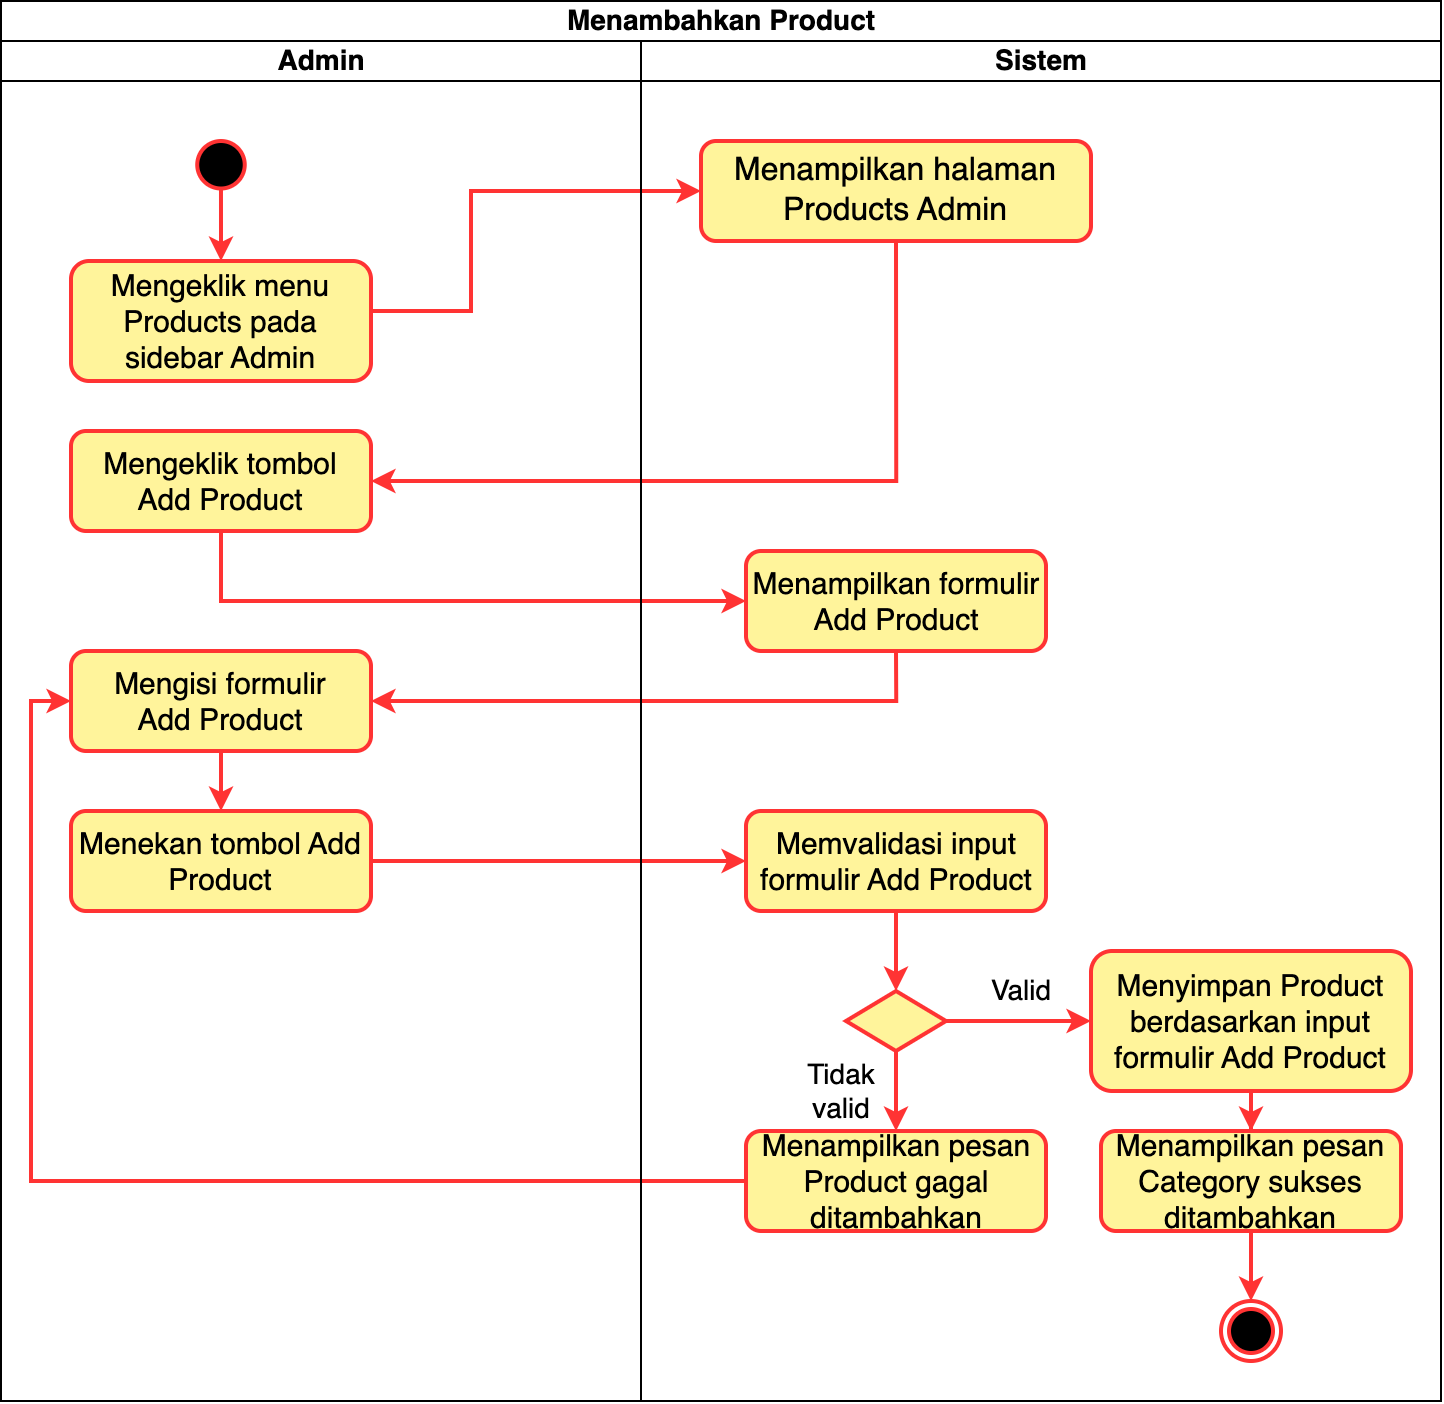

The diagram above was exported from draw.io. Its source (the exported page's mxGraphModel, read from the mxfile embedded in the PNG):
<mxGraphModel dx="466" dy="669" grid="1" gridSize="10" guides="1" tooltips="1" connect="1" arrows="1" fold="1" page="1" pageScale="1" pageWidth="850" pageHeight="1100" math="0" shadow="0">
  <root>
    <mxCell id="0" />
    <mxCell id="1" parent="0" />
    <mxCell id="2" value="Menambahkan Product" style="swimlane;childLayout=stackLayout;resizeParent=1;resizeParentMax=0;startSize=20;html=1;fontSize=14;" vertex="1" parent="1">
      <mxGeometry x="4805" y="1060" width="720" height="700" as="geometry" />
    </mxCell>
    <mxCell id="3" value="Admin" style="swimlane;startSize=20;html=1;fontSize=14;" vertex="1" parent="2">
      <mxGeometry y="20" width="320" height="680" as="geometry" />
    </mxCell>
    <mxCell id="4" style="edgeStyle=orthogonalEdgeStyle;rounded=0;orthogonalLoop=1;jettySize=auto;html=1;entryX=1;entryY=0.5;entryDx=0;entryDy=0;" edge="1" parent="3">
      <mxGeometry relative="1" as="geometry">
        <mxPoint x="325" y="400" as="sourcePoint" />
      </mxGeometry>
    </mxCell>
    <mxCell id="5" value="" style="edgeStyle=orthogonalEdgeStyle;rounded=0;orthogonalLoop=1;jettySize=auto;html=1;strokeColor=#FF3333;strokeWidth=2;" edge="1" parent="3" source="6" target="7">
      <mxGeometry relative="1" as="geometry" />
    </mxCell>
    <mxCell id="6" value="" style="ellipse;whiteSpace=wrap;html=1;aspect=fixed;strokeColor=#FF3333;fillColor=#000000;strokeWidth=2;" vertex="1" parent="3">
      <mxGeometry x="98.1200000000001" y="50" width="23.75" height="23.75" as="geometry" />
    </mxCell>
    <mxCell id="7" value="Mengeklik menu Products pada sidebar Admin" style="rounded=1;whiteSpace=wrap;html=1;fontSize=15;fillColor=#FFF49B;strokeColor=#FF3333;strokeWidth=2;" vertex="1" parent="3">
      <mxGeometry x="35" y="110" width="150" height="60" as="geometry" />
    </mxCell>
    <mxCell id="8" value="Mengeklik tombol &lt;br&gt;Add Product" style="rounded=1;whiteSpace=wrap;html=1;fontSize=15;fillColor=#FFF49B;strokeColor=#FF3333;strokeWidth=2;" vertex="1" parent="3">
      <mxGeometry x="34.999999999999886" y="195" width="150" height="50" as="geometry" />
    </mxCell>
    <mxCell id="9" value="" style="edgeStyle=orthogonalEdgeStyle;rounded=0;orthogonalLoop=1;jettySize=auto;html=1;strokeColor=#FF3333;strokeWidth=2;" edge="1" parent="3" source="10" target="11">
      <mxGeometry relative="1" as="geometry" />
    </mxCell>
    <mxCell id="10" value="Mengisi formulir&lt;br&gt;Add Product" style="rounded=1;whiteSpace=wrap;html=1;fontSize=15;fillColor=#FFF49B;strokeColor=#FF3333;strokeWidth=2;" vertex="1" parent="3">
      <mxGeometry x="35" y="305" width="150" height="50" as="geometry" />
    </mxCell>
    <mxCell id="11" value="Menekan tombol Add Product" style="rounded=1;whiteSpace=wrap;html=1;fontSize=15;fillColor=#FFF49B;strokeColor=#FF3333;strokeWidth=2;" vertex="1" parent="3">
      <mxGeometry x="35" y="385" width="150" height="50" as="geometry" />
    </mxCell>
    <mxCell id="12" style="edgeStyle=orthogonalEdgeStyle;rounded=0;orthogonalLoop=1;jettySize=auto;html=1;entryX=0;entryY=0.5;entryDx=0;entryDy=0;strokeColor=#FF3333;strokeWidth=2;" edge="1" parent="2" source="7" target="20">
      <mxGeometry relative="1" as="geometry">
        <Array as="points">
          <mxPoint x="235" y="155" />
          <mxPoint x="235" y="95" />
        </Array>
      </mxGeometry>
    </mxCell>
    <mxCell id="13" style="edgeStyle=orthogonalEdgeStyle;rounded=0;orthogonalLoop=1;jettySize=auto;html=1;entryX=1;entryY=0.5;entryDx=0;entryDy=0;exitX=0.5;exitY=1;exitDx=0;exitDy=0;strokeColor=#FF3333;strokeWidth=2;" edge="1" parent="2" source="20" target="8">
      <mxGeometry relative="1" as="geometry" />
    </mxCell>
    <mxCell id="14" style="edgeStyle=orthogonalEdgeStyle;rounded=0;orthogonalLoop=1;jettySize=auto;html=1;entryX=0;entryY=0.5;entryDx=0;entryDy=0;exitX=0.5;exitY=1;exitDx=0;exitDy=0;strokeColor=#FF3333;strokeWidth=2;" edge="1" parent="2" source="8" target="22">
      <mxGeometry relative="1" as="geometry" />
    </mxCell>
    <mxCell id="15" style="edgeStyle=orthogonalEdgeStyle;rounded=0;orthogonalLoop=1;jettySize=auto;html=1;entryX=1;entryY=0.5;entryDx=0;entryDy=0;exitX=0.5;exitY=1;exitDx=0;exitDy=0;strokeColor=#FF3333;strokeWidth=2;" edge="1" parent="2" source="22" target="10">
      <mxGeometry relative="1" as="geometry" />
    </mxCell>
    <mxCell id="16" style="edgeStyle=orthogonalEdgeStyle;rounded=0;orthogonalLoop=1;jettySize=auto;html=1;entryX=0;entryY=0.5;entryDx=0;entryDy=0;strokeColor=#FF3333;strokeWidth=2;" edge="1" parent="2" source="11" target="24">
      <mxGeometry relative="1" as="geometry" />
    </mxCell>
    <mxCell id="17" style="edgeStyle=orthogonalEdgeStyle;rounded=0;orthogonalLoop=1;jettySize=auto;html=1;entryX=0;entryY=0.5;entryDx=0;entryDy=0;strokeColor=#FF3333;strokeWidth=2;" edge="1" parent="2" source="30" target="10">
      <mxGeometry relative="1" as="geometry" />
    </mxCell>
    <mxCell id="18" value="Sistem" style="swimlane;startSize=20;html=1;fontSize=14;" vertex="1" parent="2">
      <mxGeometry x="320" y="20" width="400" height="680" as="geometry" />
    </mxCell>
    <mxCell id="19" value="" style="ellipse;html=1;shape=endState;fillColor=#000000;strokeColor=#FF3333;strokeWidth=2;" vertex="1" parent="18">
      <mxGeometry x="290" y="630" width="30" height="30" as="geometry" />
    </mxCell>
    <mxCell id="20" value="Menampilkan halaman Products Admin" style="rounded=1;whiteSpace=wrap;html=1;fontSize=16;fillColor=#FFF49B;strokeColor=#FF3333;strokeWidth=2;" vertex="1" parent="18">
      <mxGeometry x="30" y="50" width="195" height="50" as="geometry" />
    </mxCell>
    <mxCell id="21" style="edgeStyle=orthogonalEdgeStyle;rounded=0;orthogonalLoop=1;jettySize=auto;html=1;" edge="1" parent="18">
      <mxGeometry relative="1" as="geometry">
        <Array as="points">
          <mxPoint x="215" y="170" />
          <mxPoint x="270" y="170" />
        </Array>
        <mxPoint x="270.0526315789484" y="200" as="targetPoint" />
      </mxGeometry>
    </mxCell>
    <mxCell id="22" value="Menampilkan formulir Add Product" style="rounded=1;whiteSpace=wrap;html=1;fontSize=15;fillColor=#FFF49B;strokeColor=#FF3333;strokeWidth=2;" vertex="1" parent="18">
      <mxGeometry x="52.5" y="255" width="150" height="50" as="geometry" />
    </mxCell>
    <mxCell id="23" style="edgeStyle=orthogonalEdgeStyle;rounded=0;orthogonalLoop=1;jettySize=auto;html=1;entryX=0.5;entryY=0;entryDx=0;entryDy=0;strokeColor=#FF3333;strokeWidth=2;" edge="1" parent="18" source="24" target="27">
      <mxGeometry relative="1" as="geometry" />
    </mxCell>
    <mxCell id="24" value="Memvalidasi input formulir Add Product" style="rounded=1;whiteSpace=wrap;html=1;fontSize=15;fillColor=#FFF49B;strokeColor=#FF3333;strokeWidth=2;" vertex="1" parent="18">
      <mxGeometry x="52.5" y="385" width="150" height="50" as="geometry" />
    </mxCell>
    <mxCell id="25" value="Valid" style="edgeStyle=orthogonalEdgeStyle;rounded=0;orthogonalLoop=1;jettySize=auto;html=1;fontSize=14;strokeColor=#FF3333;strokeWidth=2;" edge="1" parent="18" source="27" target="29">
      <mxGeometry x="0.0345" y="15" relative="1" as="geometry">
        <mxPoint as="offset" />
      </mxGeometry>
    </mxCell>
    <mxCell id="26" value="Tidak &lt;br style=&quot;font-size: 14px;&quot;&gt;valid" style="edgeStyle=orthogonalEdgeStyle;rounded=0;orthogonalLoop=1;jettySize=auto;html=1;fontSize=14;strokeColor=#FF3333;strokeWidth=2;" edge="1" parent="18" source="27" target="30">
      <mxGeometry y="-28" relative="1" as="geometry">
        <mxPoint as="offset" />
      </mxGeometry>
    </mxCell>
    <mxCell id="27" value="" style="rhombus;whiteSpace=wrap;html=1;fillColor=#FFF49B;strokeColor=#FF3333;strokeWidth=2;" vertex="1" parent="18">
      <mxGeometry x="102.5" y="475" width="50" height="30" as="geometry" />
    </mxCell>
    <mxCell id="28" value="" style="edgeStyle=orthogonalEdgeStyle;rounded=0;orthogonalLoop=1;jettySize=auto;html=1;strokeColor=#FF3333;strokeWidth=2;" edge="1" parent="18" source="29" target="32">
      <mxGeometry relative="1" as="geometry" />
    </mxCell>
    <mxCell id="29" value="Menyimpan Product berdasarkan input formulir Add Product" style="rounded=1;whiteSpace=wrap;html=1;fontSize=15;fillColor=#FFF49B;strokeColor=#FF3333;strokeWidth=2;" vertex="1" parent="18">
      <mxGeometry x="225" y="455" width="160" height="70" as="geometry" />
    </mxCell>
    <mxCell id="30" value="Menampilkan pesan Product gagal ditambahkan" style="rounded=1;whiteSpace=wrap;html=1;fontSize=15;fillColor=#FFF49B;strokeColor=#FF3333;strokeWidth=2;" vertex="1" parent="18">
      <mxGeometry x="52.5" y="545" width="150" height="50" as="geometry" />
    </mxCell>
    <mxCell id="31" value="" style="edgeStyle=orthogonalEdgeStyle;rounded=0;orthogonalLoop=1;jettySize=auto;html=1;strokeColor=#FF3333;strokeWidth=2;" edge="1" parent="18" source="32" target="19">
      <mxGeometry relative="1" as="geometry" />
    </mxCell>
    <mxCell id="32" value="Menampilkan pesan Category sukses ditambahkan" style="rounded=1;whiteSpace=wrap;html=1;fontSize=15;fillColor=#FFF49B;strokeColor=#FF3333;strokeWidth=2;" vertex="1" parent="18">
      <mxGeometry x="230" y="545" width="150" height="50" as="geometry" />
    </mxCell>
  </root>
</mxGraphModel>